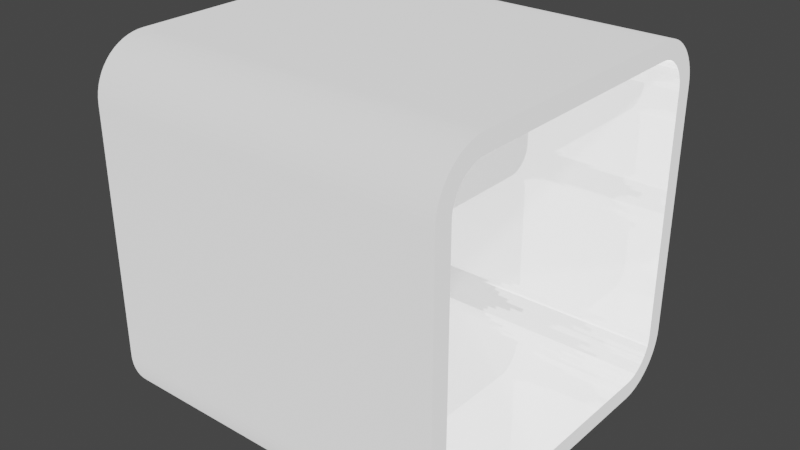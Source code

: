 # Source: surround_tube.blend  (saved by Blender 2.81.16; exported with 4.5.12 LTS)
import bpy
from mathutils import Matrix  # noqa: F401  (used for matrix-valued properties, if any)

bpy.ops.wm.read_factory_settings(use_empty=True)
scene = bpy.context.scene
scene.name = 'Scene'

# ---- collections
col_collection = bpy.data.collections.new('Collection'); scene.collection.children.link(col_collection)

# ---- materials (node trees are filled in below, after node groups)
mat_material = bpy.data.materials.new('Material')
mat_material.alpha_threshold = 0.0
mat_material.use_transparent_shadow = False
mat_material.line_color = (0.0, 0.0, 0.0, 1.0)

# ---- material node trees
mat_material.use_nodes = True; mat_material.node_tree.nodes.clear()
_N = mat_material.node_tree.nodes; _L = mat_material.node_tree.links
n0 = _N.new('ShaderNodeOutputMaterial'); n0.name = 'Material Output'; n0.location = (300, 300)
n1 = _N.new('ShaderNodeBsdfPrincipled'); n1.name = 'Principled BSDF'; n1.location = (10, 300)
n1.distribution = 'GGX'
n1.subsurface_method = 'BURLEY'
n1.inputs[1].default_value = 0.6764
n1.inputs[2].default_value = 0.0
n1.inputs[3].default_value = 1.45
n1.inputs[27].default_value = (0.7335, 0.7335, 0.7335, 1.0)
n1.inputs[28].default_value = 1.0
_L.new(n1.outputs[0], n0.inputs[0])
n0.is_active_output = True

# ---- world
world_world = bpy.data.worlds.new('World'); scene.world = world_world
world_world.use_nodes = True; world_world.node_tree.nodes.clear()
_N = world_world.node_tree.nodes; _L = world_world.node_tree.links
n0 = _N.new('ShaderNodeOutputWorld'); n0.name = 'World Output'; n0.location = (300, 300)
n1 = _N.new('ShaderNodeBackground'); n1.name = 'Background'; n1.location = (10, 300)
n1.inputs[0].default_value = (0.05088, 0.05088, 0.05088, 1.0)
_L.new(n1.outputs[0], n0.inputs[0])
n0.is_active_output = True
world_world.color = (0.05088, 0.05088, 0.05088)
world_world.use_sun_shadow = False
world_world.sun_shadow_jitter_overblur = 0.0

# ---- meshes
me_cube = bpy.data.meshes.new('Cube')
me_cube.from_pydata([(1.0, 1.0, 1.0), (1.0, 1.0, -1.0), (1.0, -1.0, 1.0), (1.0, -1.0, -1.0), (-1.0, 1.0, 1.0), (-1.0, 1.0, -1.0), (-1.0, -1.0, 1.0), (-1.0, -1.0, -1.0)], [], [(0, 4, 6, 2), (5, 1, 3, 7), (7, 3, 2, 6), (1, 5, 4, 0)])
_uv = me_cube.uv_layers.new(name='UVMap')
_uv.uv.foreach_set('vector', [0.625, 0.5, 0.875, 0.5, 0.875, 0.75, 0.625, 0.75, 0.125, 0.5, 0.375, 0.5, 0.375, 0.75, 0.125, 0.75, 0.125, 0.75, 0.375, 0.75, 0.625, 0.75, 0.875, 0.75, 0.375, 0.5, 0.375, 0.25, 0.875, 0.5, 0.625, 0.5])
me_cube.materials.append(mat_material)
me_cube.use_remesh_preserve_volume = False
me_cube.use_remesh_preserve_attributes = False
me_cube.use_mirror_vertex_groups = False
me_cube.update()

# ---- objects
ob_cube = bpy.data.objects.new('Cube', me_cube)

# ---- transforms, parenting, visibility, modifiers, constraints
ob_cube.location = (0.0, 0.0, 0.0)
ob_cube.scale = (90.0, 90.0, 90.0)
ob_cube.lock_rotations_4d = False
ob_cube.empty_display_type = 'ARROWS'
ob_cube.lineart.crease_threshold = 0.0
_m = ob_cube.modifiers.new('Bevel', 'BEVEL')
_m.width = 0.3
_m.width_pct = 0.3
_m.segments = 15
_m.limit_method = 'NONE'
_m = ob_cube.modifiers.new('Solidify', 'SOLIDIFY')
_m.thickness = 0.1
_m.nonmanifold_thickness_mode = 'FIXED'
_m.nonmanifold_merge_threshold = 0.0003

# ---- collection membership
col_collection.objects.link(ob_cube)

# ---- scene / render settings (as saved in the file)
scene.frame_start = 1; scene.frame_end = 250; scene.frame_set(1)
scene.render.engine = 'BLENDER_EEVEE_NEXT'
scene.cycles.use_denoising = False
scene.cycles.samples = 128
scene.cycles.sampling_pattern = 'TABULATED_SOBOL'
scene.cycles.use_adaptive_sampling = False
scene.cycles.use_light_tree = False
scene.view_settings.view_transform = 'Filmic'
bpy.context.view_layer.update()

# ---- added for rendering (the .blend has no active camera and no usable light): camera, sun
cam_auto = bpy.data.cameras.new('AutoCamera')
cam_auto.lens = 50.0
cam_auto.sensor_width = 36.0
cam_auto.clip_end = 5062.39
ob_auto_camera = bpy.data.objects.new('AutoCamera', cam_auto)
scene.collection.objects.link(ob_auto_camera)
ob_auto_camera.location = (288.456, -346.148, 230.765)
ob_auto_camera.rotation_euler = (1.09748, -7.21219e-08, 0.694738)
scene.camera = ob_auto_camera
light_auto_sun = bpy.data.lights.new('AutoSun', 'SUN')
light_auto_sun.energy = 3.0
light_auto_sun.angle = 0.0523599
ob_auto_sun = bpy.data.objects.new('AutoSun', light_auto_sun)
scene.collection.objects.link(ob_auto_sun)
ob_auto_sun.rotation_euler = (0.872665, 0.174533, 0.523599)
bpy.context.view_layer.update()
